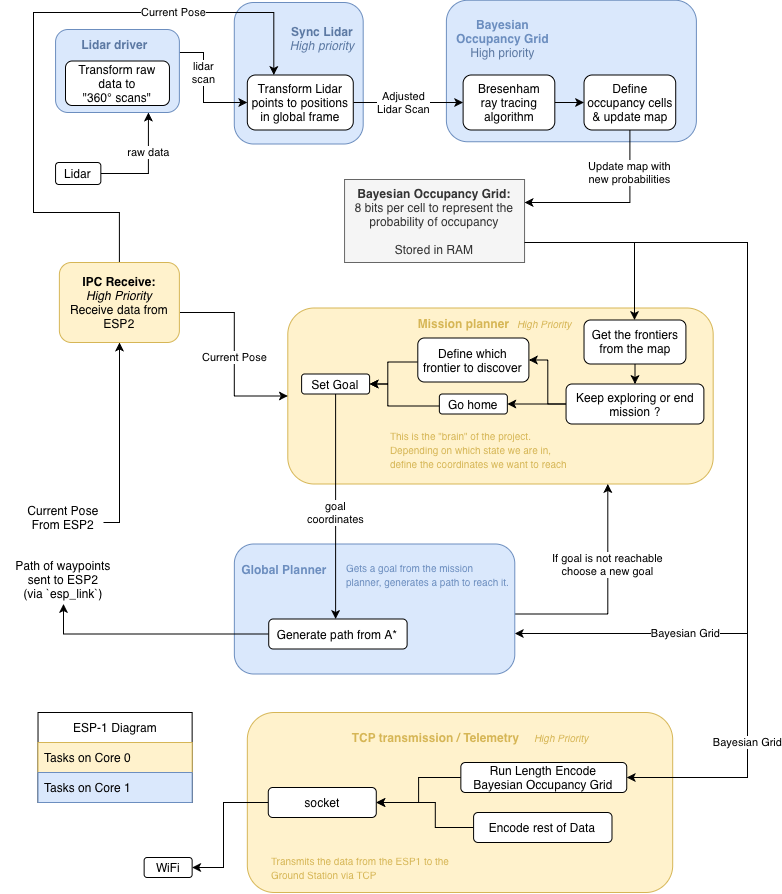

The diagram above was exported from draw.io. Its source (the exported page's mxGraphModel, read from the mxfile embedded in the PNG):
<mxGraphModel dx="1306" dy="871" grid="1" gridSize="10" guides="1" tooltips="1" connect="1" arrows="1" fold="1" page="1" pageScale="1" pageWidth="827" pageHeight="1169" math="0" shadow="0" adaptiveColors="none">
  <root>
    <mxCell id="0" />
    <mxCell id="1" parent="0" />
    <mxCell id="9TLrw2cqAaC5onTU8gBV-34" parent="1" style="rounded=1;whiteSpace=wrap;html=1;fillColor=#dae8fc;strokeColor=#6c8ebf;" value="" vertex="1">
      <mxGeometry height="141.5" width="128.9" x="250.79" y="50" as="geometry" />
    </mxCell>
    <mxCell id="YwHnc-0ugBHkWRj5zNrz-1" parent="1" style="rounded=1;whiteSpace=wrap;html=1;fillColor=#fff2cc;strokeColor=#d6b656;" value="" vertex="1">
      <mxGeometry height="176" width="425.37" x="304.3" y="355.5" as="geometry" />
    </mxCell>
    <mxCell id="crKR0arDEM8kCB63jwvl-1" parent="1" style="rounded=1;whiteSpace=wrap;html=1;fillColor=#dae8fc;strokeColor=#6C8EBF;" value="" vertex="1">
      <mxGeometry height="141.5" width="250" x="462.89" y="47.75" as="geometry" />
    </mxCell>
    <mxCell id="crKR0arDEM8kCB63jwvl-15" edge="1" parent="1" source="crKR0arDEM8kCB63jwvl-16" style="edgeStyle=orthogonalEdgeStyle;rounded=0;orthogonalLoop=1;jettySize=auto;html=1;entryX=0.75;entryY=1;entryDx=0;entryDy=0;exitX=1;exitY=0.5;exitDx=0;exitDy=0;" target="9TLrw2cqAaC5onTU8gBV-29" value="raw data">
      <mxGeometry relative="1" x="0.2633" as="geometry">
        <mxPoint as="offset" />
        <mxPoint x="288.1784006524034" y="150" as="targetPoint" />
      </mxGeometry>
    </mxCell>
    <mxCell id="crKR0arDEM8kCB63jwvl-16" parent="1" style="rounded=1;whiteSpace=wrap;html=1;" value="Lidar" vertex="1">
      <mxGeometry height="22" width="45.28446704403723" x="72.06223352201863" y="210" as="geometry" />
    </mxCell>
    <mxCell id="9TLrw2cqAaC5onTU8gBV-20" edge="1" parent="1" source="crKR0arDEM8kCB63jwvl-26" style="edgeStyle=orthogonalEdgeStyle;rounded=0;orthogonalLoop=1;jettySize=auto;html=1;" target="9TLrw2cqAaC5onTU8gBV-19">
      <mxGeometry relative="1" as="geometry">
        <mxPoint x="652.452857142857" y="395.49800000000016" as="sourcePoint" />
      </mxGeometry>
    </mxCell>
    <mxCell id="crKR0arDEM8kCB63jwvl-26" parent="1" style="rounded=1;whiteSpace=wrap;html=1;" value="Get the frontiers from the map" vertex="1">
      <mxGeometry height="44" width="101.89005084908376" x="600.5153804087114" y="367.4980000000001" as="geometry" />
    </mxCell>
    <mxCell id="crKR0arDEM8kCB63jwvl-34" edge="1" parent="1" source="crKR0arDEM8kCB63jwvl-36" style="edgeStyle=orthogonalEdgeStyle;rounded=0;orthogonalLoop=1;jettySize=auto;html=1;" target="crKR0arDEM8kCB63jwvl-35" value="Adjusted&lt;div&gt;Lidar Scan&lt;/div&gt;">
      <mxGeometry relative="1" x="-0.0854" as="geometry">
        <mxPoint as="offset" />
      </mxGeometry>
    </mxCell>
    <mxCell id="9TLrw2cqAaC5onTU8gBV-12" edge="1" parent="1" source="fJQnGxSNE5_eIC7nvtlM-1" style="edgeStyle=orthogonalEdgeStyle;rounded=0;orthogonalLoop=1;jettySize=auto;html=1;" target="9TLrw2cqAaC5onTU8gBV-11" value="Update map with&lt;div&gt;new probabilities&lt;/div&gt;">
      <mxGeometry relative="1" x="-0.5221" as="geometry">
        <mxPoint as="offset" />
        <Array as="points">
          <mxPoint x="646" y="250" />
        </Array>
      </mxGeometry>
    </mxCell>
    <mxCell id="fJQnGxSNE5_eIC7nvtlM-2" edge="1" parent="1" source="crKR0arDEM8kCB63jwvl-35" style="edgeStyle=orthogonalEdgeStyle;rounded=0;orthogonalLoop=1;jettySize=auto;html=1;" target="fJQnGxSNE5_eIC7nvtlM-1">
      <mxGeometry relative="1" as="geometry" />
    </mxCell>
    <mxCell id="crKR0arDEM8kCB63jwvl-35" parent="1" style="rounded=1;whiteSpace=wrap;html=1;" value="Bresenham&lt;div&gt;ray tracing algorithm&lt;/div&gt;" vertex="1">
      <mxGeometry height="55.00000000000001" width="91.70104576417539" x="479.60692411014105" y="122.5" as="geometry" />
    </mxCell>
    <mxCell id="crKR0arDEM8kCB63jwvl-36" parent="1" style="rounded=1;whiteSpace=wrap;html=1;" value="Transform Lidar points to positions in global frame" vertex="1">
      <mxGeometry height="55" width="105.95" x="263.81999999999994" y="122.5" as="geometry" />
    </mxCell>
    <mxCell id="RqQB40VYZ_cUr9Zv0oOg-1" parent="1" style="text;html=1;whiteSpace=wrap;strokeColor=none;fillColor=none;align=center;verticalAlign=middle;rounded=0;" value="&lt;span style=&quot;color: rgb(108, 142, 191);&quot;&gt;&lt;b&gt;Bayesian Occupancy Grid&lt;/b&gt;&lt;/span&gt;&lt;div&gt;&lt;font color=&quot;#5c79a3&quot;&gt;&lt;span style=&quot;caret-color: rgb(92, 121, 163);&quot;&gt;High priority&lt;/span&gt;&lt;/font&gt;&lt;/div&gt;" vertex="1">
      <mxGeometry height="30" width="94.92" x="471.55000000000007" y="71.25" as="geometry" />
    </mxCell>
    <mxCell id="RqQB40VYZ_cUr9Zv0oOg-2" parent="1" style="text;html=1;whiteSpace=wrap;strokeColor=none;fillColor=none;align=center;verticalAlign=middle;rounded=0;fontStyle=1" value="&lt;span style=&quot;color: rgb(214, 182, 86);&quot;&gt;Mission planner&lt;/span&gt;" vertex="1">
      <mxGeometry height="30" width="121.15" x="419.91" y="355.5" as="geometry" />
    </mxCell>
    <mxCell id="t3Iixop70A6kVzE8l5C1-2" parent="1" style="text;html=1;whiteSpace=wrap;strokeColor=none;fillColor=none;align=left;verticalAlign=middle;rounded=0;fontColor=light-dark(#D6B656,#6D5100);" value="&lt;font size=&quot;1&quot;&gt;&lt;span style=&quot;caret-color: rgb(109, 81, 0);&quot;&gt;This is the &quot;brain&quot; of the project. Depending on which state we are in, define the coordinates we want to reach&lt;/span&gt;&lt;/font&gt;" vertex="1">
      <mxGeometry height="70" width="182.43" x="405.22" y="461.5" as="geometry" />
    </mxCell>
    <mxCell id="9TLrw2cqAaC5onTU8gBV-4" edge="1" parent="1" source="9TLrw2cqAaC5onTU8gBV-1" style="edgeStyle=orthogonalEdgeStyle;rounded=0;orthogonalLoop=1;jettySize=auto;html=1;" target="9TLrw2cqAaC5onTU8gBV-3">
      <mxGeometry relative="1" as="geometry">
        <Array as="points">
          <mxPoint x="136" y="570" />
          <mxPoint x="136" y="570" />
        </Array>
      </mxGeometry>
    </mxCell>
    <mxCell id="9TLrw2cqAaC5onTU8gBV-1" parent="1" style="text;html=1;whiteSpace=wrap;strokeColor=none;fillColor=none;align=center;verticalAlign=middle;rounded=0;" value="Current Pose&lt;div&gt;From ESP2&lt;/div&gt;" vertex="1">
      <mxGeometry height="30" width="80" x="40.00000000000002" y="550" as="geometry" />
    </mxCell>
    <mxCell id="9TLrw2cqAaC5onTU8gBV-5" edge="1" parent="1" source="9TLrw2cqAaC5onTU8gBV-3" style="edgeStyle=orthogonalEdgeStyle;rounded=0;orthogonalLoop=1;jettySize=auto;html=1;entryX=0.25;entryY=0;entryDx=0;entryDy=0;" target="crKR0arDEM8kCB63jwvl-36" value="Current Pose">
      <mxGeometry relative="1" x="0.4902" as="geometry">
        <mxPoint as="offset" />
        <Array as="points">
          <mxPoint x="136" y="260" />
          <mxPoint x="50" y="260" />
          <mxPoint x="50" y="60" />
          <mxPoint x="290" y="60" />
        </Array>
        <mxPoint x="284.89527679171067" y="62" as="targetPoint" />
      </mxGeometry>
    </mxCell>
    <mxCell id="9TLrw2cqAaC5onTU8gBV-13" edge="1" parent="1" style="edgeStyle=orthogonalEdgeStyle;rounded=0;orthogonalLoop=1;jettySize=auto;html=1;" target="YwHnc-0ugBHkWRj5zNrz-1" value="Current Pose">
      <mxGeometry relative="1" x="0.0367" as="geometry">
        <mxPoint as="offset" />
        <Array as="points" />
        <mxPoint x="196.30999999999995" y="360" as="sourcePoint" />
        <mxPoint x="320.00462999999996" y="362.80000000000007" as="targetPoint" />
      </mxGeometry>
    </mxCell>
    <mxCell id="9TLrw2cqAaC5onTU8gBV-3" parent="1" style="rounded=1;whiteSpace=wrap;html=1;fillColor=#fff2cc;strokeColor=#d6b656;" value="&lt;b style=&quot;color: light-dark(rgb(0, 0, 0), rgb(109, 81, 0));&quot;&gt;IPC Receive:&lt;/b&gt;&lt;div&gt;&lt;font&gt;&lt;span style=&quot;caret-color: rgb(109, 81, 0); color: light-dark(rgb(0, 0, 0), rgb(109, 81, 0));&quot;&gt;&lt;i&gt;High Priority&lt;/i&gt;&lt;br&gt;&lt;/span&gt;&lt;/font&gt;&lt;div&gt;&lt;span style=&quot;color: light-dark(rgb(0, 0, 0), rgb(109, 81, 0));&quot;&gt;Receive data from ESP2&lt;/span&gt;&lt;/div&gt;&lt;/div&gt;" vertex="1">
      <mxGeometry height="80" width="120" x="75.88" y="310" as="geometry" />
    </mxCell>
    <mxCell id="9TLrw2cqAaC5onTU8gBV-17" edge="1" parent="1" source="9TLrw2cqAaC5onTU8gBV-11" style="edgeStyle=orthogonalEdgeStyle;rounded=0;orthogonalLoop=1;jettySize=auto;html=1;" target="crKR0arDEM8kCB63jwvl-26">
      <mxGeometry relative="1" as="geometry">
        <Array as="points">
          <mxPoint x="651" y="290" />
        </Array>
      </mxGeometry>
    </mxCell>
    <mxCell id="9TLrw2cqAaC5onTU8gBV-43" edge="1" parent="1" source="9TLrw2cqAaC5onTU8gBV-11" style="edgeStyle=orthogonalEdgeStyle;rounded=0;orthogonalLoop=1;jettySize=auto;html=1;" target="9TLrw2cqAaC5onTU8gBV-14" value="Bayesian Grid">
      <mxGeometry relative="1" x="0.5977" as="geometry">
        <mxPoint as="offset" />
        <Array as="points">
          <mxPoint x="764" y="290" />
          <mxPoint x="764" y="681" />
        </Array>
      </mxGeometry>
    </mxCell>
    <mxCell id="9TLrw2cqAaC5onTU8gBV-11" parent="1" style="rounded=0;whiteSpace=wrap;html=1;fillColor=#f5f5f5;strokeColor=#666666;fontColor=#333333;" value="&lt;b&gt;Bayesian Occupancy Grid:&lt;/b&gt;&lt;div&gt;8 bits per cell to represent the probability of occupancy&lt;/div&gt;&lt;div&gt;&lt;br&gt;&lt;/div&gt;&lt;div&gt;Stored in RAM&lt;/div&gt;" vertex="1">
      <mxGeometry height="83" width="180" x="361.05999999999995" y="227" as="geometry" />
    </mxCell>
    <mxCell id="9TLrw2cqAaC5onTU8gBV-48" edge="1" parent="1" source="9TLrw2cqAaC5onTU8gBV-14" style="edgeStyle=orthogonalEdgeStyle;rounded=0;orthogonalLoop=1;jettySize=auto;html=1;" target="YwHnc-0ugBHkWRj5zNrz-1" value="If goal is not reachable&lt;div&gt;choose a new goal&lt;/div&gt;">
      <mxGeometry relative="1" x="0.2825" as="geometry">
        <mxPoint as="offset" />
        <Array as="points">
          <mxPoint x="624.3" y="661.5" />
        </Array>
      </mxGeometry>
    </mxCell>
    <mxCell id="9TLrw2cqAaC5onTU8gBV-14" parent="1" style="rounded=1;whiteSpace=wrap;html=1;fillColor=#dae8fc;strokeColor=#6c8ebf;" value="" vertex="1">
      <mxGeometry height="130" width="280.44" x="250.84999999999997" y="591.5" as="geometry" />
    </mxCell>
    <mxCell id="9TLrw2cqAaC5onTU8gBV-15" parent="1" style="text;html=1;whiteSpace=wrap;strokeColor=none;fillColor=none;align=center;verticalAlign=middle;rounded=0;fontStyle=1;fontColor=light-dark(#6C8EBF,#5C79A3);" value="&lt;span style=&quot;&quot;&gt;Global Planner&lt;/span&gt;" vertex="1">
      <mxGeometry height="30" width="99.69" x="250.84999999999997" y="601.5" as="geometry" />
    </mxCell>
    <mxCell id="9TLrw2cqAaC5onTU8gBV-16" parent="1" style="text;html=1;whiteSpace=wrap;strokeColor=none;fillColor=none;align=left;verticalAlign=middle;rounded=0;fontColor=light-dark(#6C8EBF,#5C79A3);" value="&lt;font size=&quot;1&quot; style=&quot;&quot;&gt;Gets a goal from the mission planner, generates a path to reach it.&lt;/font&gt;" vertex="1">
      <mxGeometry height="40" width="167.33" x="361.05999999999995" y="601.5" as="geometry" />
    </mxCell>
    <mxCell id="9TLrw2cqAaC5onTU8gBV-25" edge="1" parent="1" source="9TLrw2cqAaC5onTU8gBV-18" style="edgeStyle=orthogonalEdgeStyle;rounded=0;orthogonalLoop=1;jettySize=auto;html=1;entryX=1;entryY=0.5;entryDx=0;entryDy=0;" target="9TLrw2cqAaC5onTU8gBV-24">
      <mxGeometry relative="1" as="geometry">
        <Array as="points">
          <mxPoint x="404.3" y="409.5" />
          <mxPoint x="404.3" y="431.5" />
          <mxPoint x="386.3" y="431.5" />
        </Array>
      </mxGeometry>
    </mxCell>
    <mxCell id="9TLrw2cqAaC5onTU8gBV-18" parent="1" style="rounded=1;whiteSpace=wrap;html=1;" value="Define which frontier to discover" vertex="1">
      <mxGeometry height="44" width="111.09" x="434.3" y="385.5" as="geometry" />
    </mxCell>
    <mxCell id="9TLrw2cqAaC5onTU8gBV-23" edge="1" parent="1" source="9TLrw2cqAaC5onTU8gBV-19" style="edgeStyle=orthogonalEdgeStyle;rounded=0;orthogonalLoop=1;jettySize=auto;html=1;entryX=1;entryY=0.5;entryDx=0;entryDy=0;" target="9TLrw2cqAaC5onTU8gBV-22">
      <mxGeometry relative="1" as="geometry" />
    </mxCell>
    <mxCell id="9TLrw2cqAaC5onTU8gBV-27" edge="1" parent="1" source="9TLrw2cqAaC5onTU8gBV-19" style="edgeStyle=orthogonalEdgeStyle;rounded=0;orthogonalLoop=1;jettySize=auto;html=1;entryX=1;entryY=0.5;entryDx=0;entryDy=0;" target="9TLrw2cqAaC5onTU8gBV-18">
      <mxGeometry relative="1" as="geometry">
        <Array as="points">
          <mxPoint x="564.3" y="451.5" />
          <mxPoint x="564.3" y="407.5" />
        </Array>
      </mxGeometry>
    </mxCell>
    <mxCell id="9TLrw2cqAaC5onTU8gBV-19" parent="1" style="rounded=1;whiteSpace=wrap;html=1;" value="Keep exploring or end mission ?" vertex="1">
      <mxGeometry height="40" width="137.83" x="582.55" y="431.5" as="geometry" />
    </mxCell>
    <mxCell id="9TLrw2cqAaC5onTU8gBV-26" edge="1" parent="1" source="9TLrw2cqAaC5onTU8gBV-22" style="edgeStyle=orthogonalEdgeStyle;rounded=0;orthogonalLoop=1;jettySize=auto;html=1;entryX=1;entryY=0.5;entryDx=0;entryDy=0;" target="9TLrw2cqAaC5onTU8gBV-24">
      <mxGeometry relative="1" as="geometry">
        <Array as="points">
          <mxPoint x="404.3" y="453.5" />
          <mxPoint x="404.3" y="431.5" />
          <mxPoint x="386.3" y="431.5" />
        </Array>
      </mxGeometry>
    </mxCell>
    <mxCell id="9TLrw2cqAaC5onTU8gBV-22" parent="1" style="rounded=1;whiteSpace=wrap;html=1;" value="Go home" vertex="1">
      <mxGeometry height="20" width="68" x="455.85" y="441.5" as="geometry" />
    </mxCell>
    <mxCell id="9TLrw2cqAaC5onTU8gBV-36" edge="1" parent="1" source="9TLrw2cqAaC5onTU8gBV-24" style="edgeStyle=orthogonalEdgeStyle;rounded=0;orthogonalLoop=1;jettySize=auto;html=1;" target="9TLrw2cqAaC5onTU8gBV-42" value="goal&lt;div&gt;coordinates&lt;/div&gt;">
      <mxGeometry relative="1" x="0.0533" as="geometry">
        <mxPoint as="offset" />
        <Array as="points">
          <mxPoint x="352.3" y="696.5" />
        </Array>
        <mxPoint x="352.10999999999996" y="671.5" as="targetPoint" />
      </mxGeometry>
    </mxCell>
    <mxCell id="9TLrw2cqAaC5onTU8gBV-24" parent="1" style="rounded=1;whiteSpace=wrap;html=1;" value="Set Goal" vertex="1">
      <mxGeometry height="20" width="68" x="318.11" y="421.5" as="geometry" />
    </mxCell>
    <mxCell id="9TLrw2cqAaC5onTU8gBV-32" edge="1" parent="1" source="9TLrw2cqAaC5onTU8gBV-29" style="edgeStyle=orthogonalEdgeStyle;rounded=0;orthogonalLoop=1;jettySize=auto;html=1;entryX=0;entryY=0.5;entryDx=0;entryDy=0;" target="crKR0arDEM8kCB63jwvl-36" value="lidar&lt;div&gt;scan&lt;/div&gt;">
      <mxGeometry relative="1" x="-0.2517" as="geometry">
        <mxPoint as="offset" />
        <Array as="points">
          <mxPoint x="220" y="100" />
          <mxPoint x="220" y="150" />
        </Array>
      </mxGeometry>
    </mxCell>
    <mxCell id="9TLrw2cqAaC5onTU8gBV-29" parent="1" style="rounded=1;whiteSpace=wrap;html=1;fillColor=#dae8fc;strokeColor=#6c8ebf;" value="" vertex="1">
      <mxGeometry height="83" width="123.81" x="72.07000000000001" y="77" as="geometry" />
    </mxCell>
    <mxCell id="9TLrw2cqAaC5onTU8gBV-30" parent="1" style="text;html=1;whiteSpace=wrap;strokeColor=none;fillColor=none;align=center;verticalAlign=middle;rounded=0;" value="&lt;div&gt;&lt;font color=&quot;#5c79a3&quot;&gt;&lt;span style=&quot;caret-color: rgb(92, 121, 163);&quot;&gt;&lt;b&gt;Lidar driver&lt;/b&gt;&lt;/span&gt;&lt;/font&gt;&lt;/div&gt;" vertex="1">
      <mxGeometry height="30" width="94.92" x="84.11999999999999" y="77" as="geometry" />
    </mxCell>
    <mxCell id="9TLrw2cqAaC5onTU8gBV-31" parent="1" style="rounded=1;whiteSpace=wrap;html=1;" value="Transform raw data to&lt;div&gt;&quot;360° scans&quot;&lt;/div&gt;" vertex="1">
      <mxGeometry height="44.5" width="103.96" x="82" y="108.5" as="geometry" />
    </mxCell>
    <mxCell id="9TLrw2cqAaC5onTU8gBV-35" parent="1" style="text;html=1;whiteSpace=wrap;strokeColor=none;fillColor=none;align=center;verticalAlign=middle;rounded=0;" value="&lt;div&gt;&lt;font color=&quot;#5c79a3&quot;&gt;&lt;span style=&quot;caret-color: rgb(92, 121, 163);&quot;&gt;&lt;b&gt;Sync Lidar&lt;/b&gt;&lt;/span&gt;&lt;/font&gt;&lt;/div&gt;&lt;div&gt;&lt;font color=&quot;#5c79a3&quot;&gt;&lt;span style=&quot;color: light-dark(rgb(92, 121, 163), rgb(113, 138, 174)); caret-color: rgb(92, 121, 163);&quot;&gt;&lt;i&gt;High priority&lt;/i&gt;&lt;/span&gt;&lt;/font&gt;&lt;/div&gt;" vertex="1">
      <mxGeometry height="57.5" width="80.28" x="298.64" y="57.5" as="geometry" />
    </mxCell>
    <mxCell id="9TLrw2cqAaC5onTU8gBV-38" parent="1" style="rounded=1;whiteSpace=wrap;html=1;fillColor=#fff2cc;strokeColor=#d6b656;" value="" vertex="1">
      <mxGeometry height="180" width="425.37" x="263.82" y="760" as="geometry" />
    </mxCell>
    <mxCell id="9TLrw2cqAaC5onTU8gBV-39" parent="1" style="text;html=1;whiteSpace=wrap;strokeColor=none;fillColor=none;align=center;verticalAlign=middle;rounded=0;fontStyle=1" value="&lt;span style=&quot;color: rgb(214, 182, 86);&quot;&gt;TCP transmission / Telemetry&lt;/span&gt;" vertex="1">
      <mxGeometry height="30" width="211.41" x="347.33000000000004" y="770" as="geometry" />
    </mxCell>
    <mxCell id="9TLrw2cqAaC5onTU8gBV-40" parent="1" style="text;html=1;whiteSpace=wrap;strokeColor=none;fillColor=none;align=left;verticalAlign=middle;rounded=0;fontColor=light-dark(#D6B656,#6D5100);" value="&lt;font size=&quot;1&quot;&gt;&lt;span style=&quot;caret-color: rgb(109, 81, 0);&quot;&gt;Transmits the data from the ESP1 to the Ground Station via TCP&lt;/span&gt;&lt;/font&gt;" vertex="1">
      <mxGeometry height="30" width="182.43" x="285.87" y="900" as="geometry" />
    </mxCell>
    <mxCell id="9TLrw2cqAaC5onTU8gBV-49" edge="1" parent="1" source="9TLrw2cqAaC5onTU8gBV-42" style="edgeStyle=orthogonalEdgeStyle;rounded=0;orthogonalLoop=1;jettySize=auto;html=1;" target="9TLrw2cqAaC5onTU8gBV-58">
      <mxGeometry relative="1" as="geometry">
        <Array as="points">
          <mxPoint x="80" y="682" />
        </Array>
        <mxPoint x="352.14" y="791.5" as="targetPoint" />
      </mxGeometry>
    </mxCell>
    <mxCell id="9TLrw2cqAaC5onTU8gBV-42" parent="1" style="rounded=1;whiteSpace=wrap;html=1;" value="Generate path from A*" vertex="1">
      <mxGeometry height="30" width="138.4" x="285.22" y="666.5" as="geometry" />
    </mxCell>
    <mxCell id="9TLrw2cqAaC5onTU8gBV-55" edge="1" parent="1" source="9TLrw2cqAaC5onTU8gBV-51" style="edgeStyle=orthogonalEdgeStyle;rounded=0;orthogonalLoop=1;jettySize=auto;html=1;entryX=1;entryY=0.5;entryDx=0;entryDy=0;" target="9TLrw2cqAaC5onTU8gBV-54">
      <mxGeometry relative="1" as="geometry" />
    </mxCell>
    <mxCell id="9TLrw2cqAaC5onTU8gBV-51" parent="1" style="rounded=1;whiteSpace=wrap;html=1;" value="Run Length Encode&lt;div&gt;Bayesian Occupancy Grid&lt;/div&gt;" vertex="1">
      <mxGeometry height="30" width="165.88" x="477.35" y="810" as="geometry" />
    </mxCell>
    <mxCell id="9TLrw2cqAaC5onTU8gBV-57" edge="1" parent="1" source="9TLrw2cqAaC5onTU8gBV-52" style="edgeStyle=orthogonalEdgeStyle;rounded=0;orthogonalLoop=1;jettySize=auto;html=1;entryX=1;entryY=0.5;entryDx=0;entryDy=0;" target="9TLrw2cqAaC5onTU8gBV-54">
      <mxGeometry relative="1" as="geometry">
        <Array as="points">
          <mxPoint x="451.75" y="875" />
          <mxPoint x="451.75" y="850" />
        </Array>
      </mxGeometry>
    </mxCell>
    <mxCell id="9TLrw2cqAaC5onTU8gBV-52" parent="1" style="rounded=1;whiteSpace=wrap;html=1;" value="Encode rest of Data" vertex="1">
      <mxGeometry height="30" width="138.4" x="490.0899999999999" y="860" as="geometry" />
    </mxCell>
    <mxCell id="9TLrw2cqAaC5onTU8gBV-50" edge="1" parent="1" source="9TLrw2cqAaC5onTU8gBV-11" style="edgeStyle=orthogonalEdgeStyle;rounded=0;orthogonalLoop=1;jettySize=auto;html=1;" target="9TLrw2cqAaC5onTU8gBV-51" value="Bayesian Grid">
      <mxGeometry relative="1" x="0.6454" as="geometry">
        <mxPoint as="offset" />
        <Array as="points">
          <mxPoint x="764" y="290" />
          <mxPoint x="764" y="825" />
        </Array>
      </mxGeometry>
    </mxCell>
    <mxCell id="fJQnGxSNE5_eIC7nvtlM-4" edge="1" parent="1" source="9TLrw2cqAaC5onTU8gBV-54" style="edgeStyle=orthogonalEdgeStyle;rounded=0;orthogonalLoop=1;jettySize=auto;html=1;" target="fJQnGxSNE5_eIC7nvtlM-5">
      <mxGeometry relative="1" as="geometry">
        <Array as="points">
          <mxPoint x="240" y="850" />
          <mxPoint x="240" y="915" />
        </Array>
        <mxPoint x="240" y="940" as="targetPoint" />
      </mxGeometry>
    </mxCell>
    <mxCell id="9TLrw2cqAaC5onTU8gBV-54" parent="1" style="rounded=1;whiteSpace=wrap;html=1;" value="socket" vertex="1">
      <mxGeometry height="30" width="108" x="284.78" y="835" as="geometry" />
    </mxCell>
    <mxCell id="9TLrw2cqAaC5onTU8gBV-58" parent="1" style="text;html=1;whiteSpace=wrap;strokeColor=none;fillColor=none;align=center;verticalAlign=middle;rounded=0;" value="Path of waypoints&lt;div&gt;sent to ESP2&lt;/div&gt;&lt;div&gt;(via `esp_link`)&lt;/div&gt;" vertex="1">
      <mxGeometry height="50" width="126" x="16.999999999999986" y="601.5" as="geometry" />
    </mxCell>
    <mxCell id="9TLrw2cqAaC5onTU8gBV-60" parent="1" style="swimlane;fontStyle=0;childLayout=stackLayout;horizontal=1;startSize=30;horizontalStack=0;resizeParent=1;resizeParentMax=0;resizeLast=0;collapsible=1;marginBottom=0;whiteSpace=wrap;html=1;" value="ESP-1 Diagram" vertex="1">
      <mxGeometry height="90" width="154.12" x="54.52" y="760" as="geometry" />
    </mxCell>
    <mxCell id="9TLrw2cqAaC5onTU8gBV-62" parent="9TLrw2cqAaC5onTU8gBV-60" style="text;strokeColor=#d6b656;fillColor=#fff2cc;align=left;verticalAlign=middle;spacingLeft=4;spacingRight=4;overflow=hidden;points=[[0,0.5],[1,0.5]];portConstraint=eastwest;rotatable=0;whiteSpace=wrap;html=1;" value="Tasks on Core 0" vertex="1">
      <mxGeometry height="30" width="154.12" y="30" as="geometry" />
    </mxCell>
    <mxCell id="9TLrw2cqAaC5onTU8gBV-61" parent="9TLrw2cqAaC5onTU8gBV-60" style="text;strokeColor=#6c8ebf;fillColor=#dae8fc;align=left;verticalAlign=middle;spacingLeft=4;spacingRight=4;overflow=hidden;points=[[0,0.5],[1,0.5]];portConstraint=eastwest;rotatable=0;whiteSpace=wrap;html=1;" value="&lt;span&gt;Tasks on Core 1&lt;/span&gt;" vertex="1">
      <mxGeometry height="30" width="154.12" y="60" as="geometry" />
    </mxCell>
    <mxCell id="fJQnGxSNE5_eIC7nvtlM-1" parent="1" style="rounded=1;whiteSpace=wrap;html=1;" value="Define occupancy cells&lt;div&gt;&amp;amp; update map&lt;/div&gt;" vertex="1">
      <mxGeometry height="55.00000000000001" width="91.70104576417539" x="600.52" y="122.5" as="geometry" />
    </mxCell>
    <mxCell id="fJQnGxSNE5_eIC7nvtlM-5" parent="1" style="rounded=1;whiteSpace=wrap;html=1;" value="WiFi" vertex="1">
      <mxGeometry height="20" width="48" x="160.64" y="905" as="geometry" />
    </mxCell>
    <mxCell id="vE-cXsVbia8Y_oLTYVbG-2" parent="1" style="text;html=1;whiteSpace=wrap;strokeColor=none;fillColor=none;align=left;verticalAlign=middle;rounded=0;fontColor=light-dark(#D6B656,#6D5100);" value="&lt;font size=&quot;1&quot;&gt;&lt;span style=&quot;caret-color: rgb(109, 81, 0);&quot;&gt;&lt;i&gt;High Priority&lt;/i&gt;&lt;/span&gt;&lt;/font&gt;" vertex="1">
      <mxGeometry height="20" width="56.58" x="549.0899999999999" y="775" as="geometry" />
    </mxCell>
    <mxCell id="vE-cXsVbia8Y_oLTYVbG-3" parent="1" style="text;html=1;whiteSpace=wrap;strokeColor=none;fillColor=none;align=left;verticalAlign=middle;rounded=0;fontColor=light-dark(#D6B656,#6D5100);" value="&lt;font size=&quot;1&quot;&gt;&lt;span style=&quot;caret-color: rgb(109, 81, 0);&quot;&gt;&lt;i&gt;High Priority&lt;/i&gt;&lt;/span&gt;&lt;/font&gt;" vertex="1">
      <mxGeometry height="20" width="56.58" x="532" y="360.5" as="geometry" />
    </mxCell>
  </root>
</mxGraphModel>